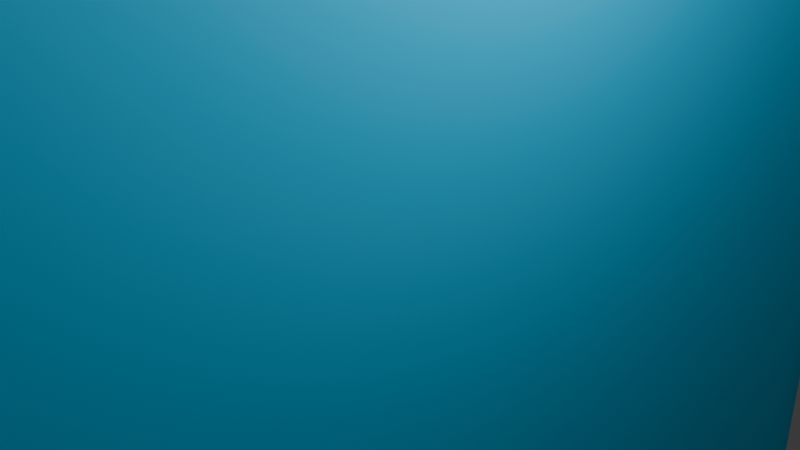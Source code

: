 # Source: Mission.blend  (saved by Blender 5.1.29; exported with 4.5.12 LTS)
import bpy
from mathutils import Matrix  # noqa: F401  (used for matrix-valued properties, if any)

bpy.ops.wm.read_factory_settings(use_empty=True)
scene = bpy.context.scene
scene.name = 'Scene'

# ---- collections
col_collection = bpy.data.collections.new('Collection'); scene.collection.children.link(col_collection)

# ---- materials (node trees are filled in below, after node groups)
mat_material = bpy.data.materials.new('Material')
mat_material.alpha_threshold = 0.0
mat_material.use_backface_culling_lightprobe_volume = False
mat_material.roughness = 0.5
mat_material.line_color = (0.0, 0.0, 0.0, 1.0)

# ---- material node trees
mat_material.use_nodes = True; mat_material.node_tree.nodes.clear()
_N = mat_material.node_tree.nodes; _L = mat_material.node_tree.links
n0 = _N.new('ShaderNodeOutputMaterial'); n0.name = 'Material Output'; n0.location = (200, 100)
n1 = _N.new('ShaderNodeBsdfPrincipled'); n1.name = 'Principled BSDF'; n1.location = (-200, 100)
n1.inputs[0].default_value = (0.0, 0.6039, 1.0, 1.0)
_L.new(n1.outputs[0], n0.inputs[0])
n0.is_active_output = True

# ---- world
world_world = bpy.data.worlds.new('World'); scene.world = world_world
world_world.use_nodes = True; world_world.node_tree.nodes.clear()
_N = world_world.node_tree.nodes; _L = world_world.node_tree.links
n0 = _N.new('ShaderNodeOutputWorld'); n0.name = 'World Output'; n0.location = (200, 100)
n1 = _N.new('ShaderNodeBackground'); n1.name = 'Background'; n1.location = (-200, 100)
n1.inputs[0].default_value = (0.05088, 0.05088, 0.05088, 1.0)
_L.new(n1.outputs[0], n0.inputs[0])
n0.is_active_output = True
world_world.color = (0.05088, 0.05088, 0.05088)
world_world.sun_shadow_jitter_overblur = 0.0

# ---- cameras
cam_camera = bpy.data.cameras.new('Camera')
cam_camera.clip_end = 100.0
cam_camera.ortho_scale = 7.314

# ---- lights
light_light = bpy.data.lights.new('Light', 'POINT')
light_light.energy = 1000.0
light_light.shadow_soft_size = 0.1

# ---- meshes
me_cube = bpy.data.meshes.new('Cube')
me_cube.from_pydata([(1.0, 1.0, 1.0), (1.0, 1.0, -1.0), (1.0, -1.0, 1.0), (1.0, -1.0, -1.0), (-1.0, 1.0, 1.0), (-1.0, 1.0, -1.0), (-1.0, -1.0, 1.0), (-1.0, -1.0, -1.0)], [], [(0, 4, 6, 2), (3, 2, 6, 7), (7, 6, 4, 5), (5, 1, 3, 7), (1, 0, 2, 3), (5, 4, 0, 1)])
_uv = me_cube.uv_layers.new(name='UVMap')
_uv.uv.foreach_set('vector', [0.625, 0.5, 0.875, 0.5, 0.875, 0.75, 0.625, 0.75, 0.375, 0.75, 0.625, 0.75, 0.625, 1.0, 0.375, 1.0, 0.375, 0.0, 0.625, 0.0, 0.625, 0.25, 0.375, 0.25, 0.125, 0.5, 0.375, 0.5, 0.375, 0.75, 0.125, 0.75, 0.375, 0.5, 0.625, 0.5, 0.625, 0.75, 0.375, 0.75, 0.375, 0.25, 0.625, 0.25, 0.625, 0.5, 0.375, 0.5])
me_cube.materials.append(mat_material)
me_cube.use_mirror_vertex_groups = False
me_cube.update()

# ---- objects
ob_cube = bpy.data.objects.new('Cube', me_cube)
ob_light = bpy.data.objects.new('Light', light_light)
ob_camera = bpy.data.objects.new('Camera', cam_camera)

# ---- transforms, parenting, visibility, modifiers, constraints
ob_cube.location = (0.0, 0.0, 0.0)
ob_cube.scale = (1.0, 8.0, 10.0)
ob_cube.lock_rotations_4d = False
ob_cube.empty_display_type = 'ARROWS'
ob_cube.lineart.crease_threshold = 0.0
_m = ob_cube.modifiers.new('ベベル', 'BEVEL')
_m.segments = 10
ob_light.location = (4.076, 1.005, 5.904)
ob_light.rotation_euler = (0.6503, 0.05522, 1.866)
ob_light.lock_rotations_4d = False
ob_light.empty_display_type = 'ARROWS'
ob_light.color = (0.0, 0.0, 0.0, 0.0)
ob_light.lineart.crease_threshold = 0.0
ob_camera.location = (7.359, -6.926, 4.958)
ob_camera.rotation_euler = (1.109, 0.0, 0.8149)
ob_camera.lock_rotations_4d = False
ob_camera.empty_display_type = 'ARROWS'
ob_camera.color = (0.0, 0.0, 0.0, 0.0)
ob_camera.display_type = 'WIRE'
ob_camera.lineart.crease_threshold = 0.0

# ---- collection membership
col_collection.objects.link(ob_cube)
col_collection.objects.link(ob_light)
col_collection.objects.link(ob_camera)

# ---- scene / render settings (as saved in the file)
scene.camera = ob_camera
scene.frame_start = 1; scene.frame_end = 250; scene.frame_set(1)
scene.render.engine = 'BLENDER_EEVEE_NEXT'
scene.render.bake_bias = 0.0
scene.render.bake_samples = 0
scene.cycles.sampling_pattern = 'TABULATED_SOBOL'
scene.eevee.use_volume_custom_range = False
bpy.context.view_layer.update()
